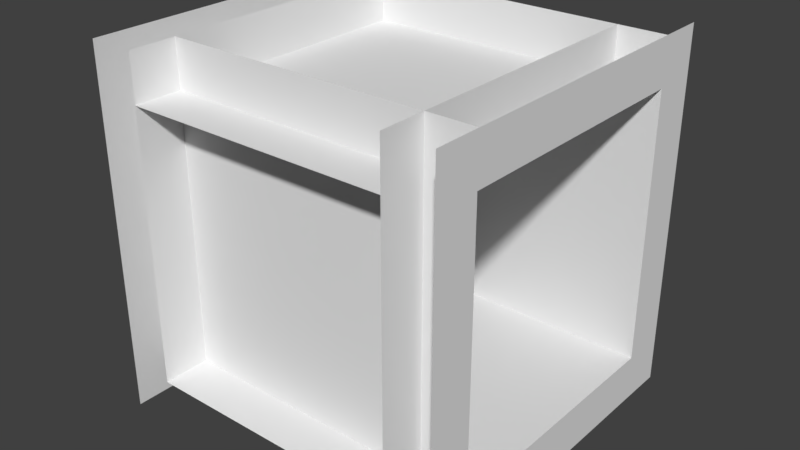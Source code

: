 # Source: Tunnel_1.blend  (saved by Blender 2.78.0; exported with 4.5.12 LTS)
import bpy
from mathutils import Matrix  # noqa: F401  (used for matrix-valued properties, if any)

bpy.ops.wm.read_factory_settings(use_empty=True)
scene = bpy.context.scene
scene.name = 'Scene'

# ---- collections
col_collection_1 = bpy.data.collections.new('Collection 1'); scene.collection.children.link(col_collection_1)

# ---- materials (node trees are filled in below, after node groups)
mat_material = bpy.data.materials.new('Material')
mat_material.alpha_threshold = 0.0
mat_material.use_transparent_shadow = False
mat_material.roughness = 0.5
mat_material.line_color = (0.0, 0.0, 0.0, 1.0)

# ---- material node trees

# ---- world
world_world = bpy.data.worlds.new('World'); scene.world = world_world
world_world.color = (0.05088, 0.05088, 0.05088)
world_world.use_sun_shadow = False
world_world.sun_shadow_jitter_overblur = 0.0
world_world.cycles.sampling_method = 'MANUAL'

# ---- meshes
me_cube = bpy.data.meshes.new('Cube')
me_cube.from_pydata([(1.399, 1.398, 0.25), (1.398, -1.399, 0.25), (-1.399, -1.398, 0.25), (-1.398, 1.398, 0.25), (1.398, -1.899, 0.25), (-1.399, -1.898, 0.25), (1.898, 1.398, -0.25), (1.899, -1.399, -0.25), (1.899, 1.398, 0.25), (1.898, -1.399, 0.25), (1.899, 1.898, -0.25), (1.899, 1.898, 0.25), (1.899, -1.899, -0.25), (1.898, -1.899, 0.25), (-1.898, -1.398, -0.25), (-1.898, 1.399, -0.25), (-1.899, -1.398, 0.25), (-1.898, 1.399, 0.25), (-1.898, 1.899, -0.25), (-1.898, 1.899, 0.25), (-1.898, -1.898, -0.25), (-1.899, -1.898, 0.25), (1.398, 1.398, 3.147), (-1.399, 1.398, 3.147), (-1.399, -1.399, 3.147), (-1.399, -1.899, 3.147), (1.398, -1.899, 3.147), (1.398, -1.399, 3.147), (1.898, 1.898, 3.147), (1.898, 1.398, 3.147), (1.898, -1.899, 3.147), (1.898, -1.399, 3.147), (-1.899, -1.399, 3.147), (-1.899, 1.398, 3.147), (-1.899, 1.898, 3.147), (-1.899, -1.899, 3.147), (1.398, 1.398, 3.647), (-1.399, 1.398, 3.647), (-1.399, -1.399, 3.647), (-1.399, -1.899, 3.647), (1.398, -1.899, 3.647), (1.398, -1.399, 3.647), (1.898, 1.898, 3.647), (1.898, 1.398, 3.647), (1.898, -1.899, 3.647), (1.898, -1.399, 3.647), (-1.899, -1.399, 3.647), (-1.899, 1.398, 3.647), (-1.899, 1.898, 3.647), (-1.899, -1.899, 3.647)], [], [(0, 3, 2, 1), (3, 17, 16, 2), (9, 1, 27, 31), (1, 2, 5, 4), (6, 8, 9, 7), (8, 6, 10, 11), (7, 9, 13, 12), (3, 0, 22, 23), (0, 1, 9, 8), (14, 16, 17, 15), (15, 17, 19, 18), (16, 14, 20, 21), (16, 21, 35, 32), (24, 23, 37, 38), (30, 31, 45, 44), (32, 35, 49, 46), (23, 22, 36, 37), (23, 33, 17, 3), (5, 2, 24, 25), (0, 8, 29, 22), (8, 11, 28, 29), (19, 17, 33, 34), (1, 4, 26, 27), (13, 9, 31, 30), (31, 27, 41, 45), (22, 29, 43, 36), (25, 24, 38, 39), (33, 32, 46, 47), (27, 26, 40, 41), (34, 33, 47, 48), (29, 28, 42, 43), (25, 24, 27, 26), (24, 27, 41, 38), (45, 31, 29, 43), (36, 41, 27, 22), (27, 22, 29, 31), (23, 22, 27, 24), (2, 24, 27, 1), (32, 24, 2, 16), (24, 32, 33, 23)])
_uv = me_cube.uv_layers.new(name='UVMap')
_uv.uv.foreach_set('vector', [0.7531, 0.7536, 0.7528, 0.7535, 0.7528, 0.7533, 0.753, 0.7534, 0.7483, 0.7462, 0.7483, 0.7462, 0.7506, 0.7463, 0.7506, 0.7463, 0.2583, 0.7338, 0.2583, 0.7338, 0.2583, 0.7338, 0.2583, 0.7338, 0.753, 0.7534, 0.7528, 0.7533, 0.7527, 0.7533, 0.7529, 0.7535, 0.2585, 0.7339, 0.2585, 0.7339, 0.2583, 0.7338, 0.2583, 0.7338, 0.2585, 0.7339, 0.2585, 0.7339, 0.2585, 0.7339, 0.2585, 0.7339, 0.2583, 0.7338, 0.2583, 0.7338, 0.2583, 0.7338, 0.2583, 0.7338, 0.2582, 0.7338, 0.2584, 0.7339, 0.2584, 0.7342, 0.2581, 0.7339, 0.7531, 0.7536, 0.753, 0.7534, 0.7529, 0.7535, 0.7531, 0.7536, 0.2581, 0.7336, 0.2582, 0.7336, 0.2587, 0.7337, 0.2587, 0.7337, 0.2587, 0.7337, 0.2587, 0.7337, 0.2587, 0.7337, 0.2587, 0.7337, 0.2582, 0.7336, 0.2581, 0.7336, 0.2578, 0.7336, 0.258, 0.7336, 0.2582, 0.7336, 0.258, 0.7336, 0.2584, 0.7332, 0.2586, 0.7331, 0.2599, 0.7328, 0.2599, 0.7333, 0.2598, 0.7333, 0.2598, 0.7328, 0.2583, 0.7338, 0.2583, 0.7338, 0.2583, 0.7338, 0.2583, 0.7338, 0.2586, 0.7331, 0.2584, 0.7332, 0.2584, 0.7331, 0.2586, 0.733, 0.2599, 0.7333, 0.2599, 0.7337, 0.2598, 0.7337, 0.2598, 0.7333, 0.2581, 0.7384, 0.2581, 0.7384, 0.2581, 0.7384, 0.2581, 0.7384, 0.2581, 0.7336, 0.2582, 0.7337, 0.2581, 0.7335, 0.2582, 0.7333, 0.2584, 0.7339, 0.2585, 0.7339, 0.2587, 0.7343, 0.2584, 0.7342, 0.2585, 0.7339, 0.2585, 0.7339, 0.2589, 0.7342, 0.2587, 0.7343, 0.2587, 0.7337, 0.2587, 0.7337, 0.2593, 0.7335, 0.2594, 0.7336, 0.2583, 0.7338, 0.2583, 0.7338, 0.2583, 0.7338, 0.2583, 0.7338, 0.2583, 0.7338, 0.2583, 0.7338, 0.2583, 0.7338, 0.2583, 0.7338, 0.2596, 0.7346, 0.2596, 0.7346, 0.2595, 0.7346, 0.2595, 0.7346, 0.2596, 0.7345, 0.2596, 0.7345, 0.2596, 0.7346, 0.2596, 0.7346, 0.2595, 0.7345, 0.2596, 0.7345, 0.2596, 0.7346, 0.2595, 0.7346, 0.2593, 0.7335, 0.2586, 0.7331, 0.2586, 0.733, 0.2595, 0.7334, 0.2596, 0.7346, 0.2596, 0.7346, 0.2596, 0.7346, 0.2596, 0.7346, 0.2594, 0.7336, 0.2593, 0.7335, 0.2595, 0.7334, 0.2596, 0.7336, 0.2587, 0.7343, 0.2589, 0.7342, 0.259, 0.7343, 0.2589, 0.7345, 0.2591, 0.7346, 0.2591, 0.7345, 0.2595, 0.7345, 0.2595, 0.7346, 0.2591, 0.7347, 0.2595, 0.7347, 0.2595, 0.7348, 0.2591, 0.7348, 0.2586, 0.7346, 0.2586, 0.7346, 0.2591, 0.7346, 0.2591, 0.7346, 0.2591, 0.7348, 0.2586, 0.7348, 0.2586, 0.7347, 0.2591, 0.7347, 0.2586, 0.7345, 0.2591, 0.7345, 0.2591, 0.7346, 0.2586, 0.7346, 0.2582, 0.7345, 0.2582, 0.7349, 0.2578, 0.7349, 0.2578, 0.7345, 0.2583, 0.75, 0.2583, 0.75, 0.2688, 0.7504, 0.2688, 0.7504, 0.2581, 0.7384, 0.2581, 0.7384, 0.2581, 0.7384, 0.2581, 0.7384, 0.2581, 0.7384, 0.2581, 0.7384, 0.2581, 0.7384, 0.2581, 0.7384])
me_cube.materials.append(mat_material)
me_cube.use_remesh_preserve_volume = False
me_cube.use_remesh_preserve_attributes = False
me_cube.use_mirror_vertex_groups = False
me_cube.update()

# ---- objects
ob_cube = bpy.data.objects.new('Cube', me_cube)

# ---- transforms, parenting, visibility, modifiers, constraints
ob_cube.location = (0.0, 0.0, 0.0)
ob_cube.lock_rotations_4d = False
ob_cube.empty_display_type = 'ARROWS'
ob_cube.lineart.crease_threshold = 0.0

# ---- collection membership
col_collection_1.objects.link(ob_cube)

# ---- scene / render settings (as saved in the file)
scene.frame_start = 1; scene.frame_end = 250; scene.frame_set(1)
scene.render.engine = 'BLENDER_EEVEE_NEXT'
scene.render.resolution_percentage = 50
scene.render.dither_intensity = 0.0
scene.cycles.use_denoising = False
scene.cycles.samples = 128
scene.cycles.sampling_pattern = 'TABULATED_SOBOL'
scene.cycles.light_sampling_threshold = 0.0
scene.cycles.use_adaptive_sampling = False
scene.cycles.use_light_tree = False
scene.cycles.blur_glossy = 0.0
scene.cycles.sample_clamp_indirect = 0.0
scene.view_settings.view_transform = 'Standard'
bpy.context.view_layer.update()

# ---- added for rendering (the .blend has no active camera and no usable light): camera, sun
cam_auto = bpy.data.cameras.new('AutoCamera')
cam_auto.lens = 50.0
cam_auto.sensor_width = 36.0
cam_auto.clip_end = 1000.0
ob_auto_camera = bpy.data.objects.new('AutoCamera', cam_auto)
scene.collection.objects.link(ob_auto_camera)
ob_auto_camera.location = (6.13871, -7.36646, 6.60947)
ob_auto_camera.rotation_euler = (1.09748, -7.21219e-08, 0.694738)
scene.camera = ob_auto_camera
light_auto_sun = bpy.data.lights.new('AutoSun', 'SUN')
light_auto_sun.energy = 3.0
light_auto_sun.angle = 0.0523599
ob_auto_sun = bpy.data.objects.new('AutoSun', light_auto_sun)
scene.collection.objects.link(ob_auto_sun)
ob_auto_sun.rotation_euler = (0.872665, 0.174533, 0.523599)
bpy.context.view_layer.update()
